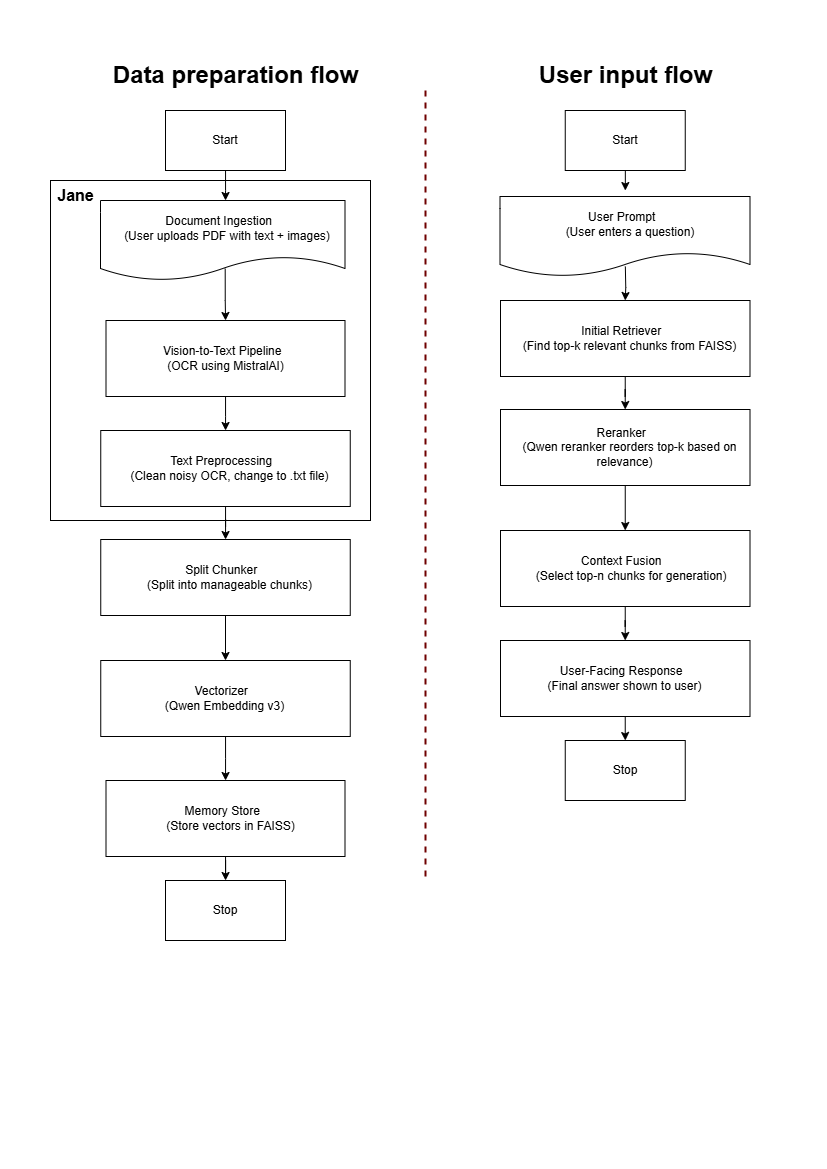

The diagram above was exported from draw.io. Its source (the exported page's mxGraphModel, read from the mxfile embedded in the PNG):
<mxGraphModel dx="1234" dy="703" grid="1" gridSize="10" guides="1" tooltips="1" connect="1" arrows="1" fold="1" page="1" pageScale="1" pageWidth="827" pageHeight="1169" math="0" shadow="0">
  <root>
    <mxCell id="0" />
    <mxCell id="1" parent="0" />
    <mxCell id="IeZsdIZ805MNUzhO2B3x-29" value="" style="rounded=0;whiteSpace=wrap;html=1;" vertex="1" parent="1">
      <mxGeometry x="50" y="180" width="320" height="340" as="geometry" />
    </mxCell>
    <mxCell id="IeZsdIZ805MNUzhO2B3x-15" style="edgeStyle=orthogonalEdgeStyle;rounded=0;orthogonalLoop=1;jettySize=auto;html=1;" edge="1" parent="1" source="IeZsdIZ805MNUzhO2B3x-1">
      <mxGeometry relative="1" as="geometry">
        <mxPoint x="225.030303030303" y="200" as="targetPoint" />
      </mxGeometry>
    </mxCell>
    <mxCell id="IeZsdIZ805MNUzhO2B3x-1" value="Start" style="rounded=0;whiteSpace=wrap;html=1;flipH=1;" vertex="1" parent="1">
      <mxGeometry x="165" y="110" width="120" height="60" as="geometry" />
    </mxCell>
    <mxCell id="IeZsdIZ805MNUzhO2B3x-2" value="Stop" style="rounded=0;whiteSpace=wrap;html=1;flipH=1;" vertex="1" parent="1">
      <mxGeometry x="564.75" y="740" width="120" height="60" as="geometry" />
    </mxCell>
    <mxCell id="IeZsdIZ805MNUzhO2B3x-16" style="edgeStyle=orthogonalEdgeStyle;rounded=0;orthogonalLoop=1;jettySize=auto;html=1;exitX=0.51;exitY=0.852;exitDx=0;exitDy=0;exitPerimeter=0;" edge="1" parent="1" source="IeZsdIZ805MNUzhO2B3x-39" target="IeZsdIZ805MNUzhO2B3x-5">
      <mxGeometry relative="1" as="geometry">
        <mxPoint x="224.9999999999999" y="276.0000000000001" as="sourcePoint" />
      </mxGeometry>
    </mxCell>
    <mxCell id="IeZsdIZ805MNUzhO2B3x-17" style="edgeStyle=orthogonalEdgeStyle;rounded=0;orthogonalLoop=1;jettySize=auto;html=1;" edge="1" parent="1" source="IeZsdIZ805MNUzhO2B3x-5" target="IeZsdIZ805MNUzhO2B3x-6">
      <mxGeometry relative="1" as="geometry" />
    </mxCell>
    <mxCell id="IeZsdIZ805MNUzhO2B3x-5" value="&lt;div&gt;Vision-to-Text Pipeline&amp;nbsp;&amp;nbsp;&lt;/div&gt;&lt;div&gt;&lt;span style=&quot;background-color: transparent; color: light-dark(rgb(0, 0, 0), rgb(255, 255, 255));&quot;&gt;(OCR using MistralAI)&lt;/span&gt;&lt;/div&gt;" style="rounded=0;whiteSpace=wrap;html=1;flipH=1;" vertex="1" parent="1">
      <mxGeometry x="105.5" y="320" width="239" height="76" as="geometry" />
    </mxCell>
    <mxCell id="IeZsdIZ805MNUzhO2B3x-18" style="edgeStyle=orthogonalEdgeStyle;rounded=0;orthogonalLoop=1;jettySize=auto;html=1;" edge="1" parent="1" source="IeZsdIZ805MNUzhO2B3x-6" target="IeZsdIZ805MNUzhO2B3x-7">
      <mxGeometry relative="1" as="geometry" />
    </mxCell>
    <mxCell id="IeZsdIZ805MNUzhO2B3x-6" value="&lt;div&gt;Text Preprocessing&amp;nbsp;&amp;nbsp;&lt;/div&gt;&lt;div&gt;&amp;nbsp; &amp;nbsp;(Clean noisy OCR, change to .txt file)&lt;/div&gt;" style="rounded=0;whiteSpace=wrap;html=1;flipH=1;" vertex="1" parent="1">
      <mxGeometry x="100.25" y="430" width="249.5" height="76" as="geometry" />
    </mxCell>
    <mxCell id="IeZsdIZ805MNUzhO2B3x-19" style="edgeStyle=orthogonalEdgeStyle;rounded=0;orthogonalLoop=1;jettySize=auto;html=1;" edge="1" parent="1" source="IeZsdIZ805MNUzhO2B3x-7" target="IeZsdIZ805MNUzhO2B3x-8">
      <mxGeometry relative="1" as="geometry" />
    </mxCell>
    <mxCell id="IeZsdIZ805MNUzhO2B3x-7" value="&lt;div&gt;Split Chunker&amp;nbsp;&amp;nbsp;&lt;/div&gt;&lt;div&gt;&amp;nbsp; &amp;nbsp;(Split into manageable chunks)&lt;/div&gt;" style="rounded=0;whiteSpace=wrap;html=1;flipH=1;" vertex="1" parent="1">
      <mxGeometry x="100.25" y="539" width="249.5" height="76" as="geometry" />
    </mxCell>
    <mxCell id="IeZsdIZ805MNUzhO2B3x-20" style="edgeStyle=orthogonalEdgeStyle;rounded=0;orthogonalLoop=1;jettySize=auto;html=1;" edge="1" parent="1" source="IeZsdIZ805MNUzhO2B3x-8" target="IeZsdIZ805MNUzhO2B3x-9">
      <mxGeometry relative="1" as="geometry" />
    </mxCell>
    <mxCell id="IeZsdIZ805MNUzhO2B3x-8" value="&lt;div&gt;Vectorizer&amp;nbsp;&amp;nbsp;&lt;/div&gt;&lt;div&gt;&lt;span style=&quot;background-color: transparent; color: light-dark(rgb(0, 0, 0), rgb(255, 255, 255));&quot;&gt;(Qwen Embedding v3)&lt;/span&gt;&lt;/div&gt;" style="rounded=0;whiteSpace=wrap;html=1;flipH=1;" vertex="1" parent="1">
      <mxGeometry x="100.25" y="660" width="249.5" height="76" as="geometry" />
    </mxCell>
    <mxCell id="IeZsdIZ805MNUzhO2B3x-34" style="edgeStyle=orthogonalEdgeStyle;rounded=0;orthogonalLoop=1;jettySize=auto;html=1;" edge="1" parent="1" source="IeZsdIZ805MNUzhO2B3x-9" target="IeZsdIZ805MNUzhO2B3x-33">
      <mxGeometry relative="1" as="geometry" />
    </mxCell>
    <mxCell id="IeZsdIZ805MNUzhO2B3x-9" value="&lt;div&gt;Memory Store&amp;nbsp;&amp;nbsp;&lt;/div&gt;&lt;div&gt;&amp;nbsp; &amp;nbsp;(Store vectors in FAISS)&lt;/div&gt;" style="rounded=0;whiteSpace=wrap;html=1;flipH=1;" vertex="1" parent="1">
      <mxGeometry x="105.5" y="780" width="239" height="76" as="geometry" />
    </mxCell>
    <mxCell id="IeZsdIZ805MNUzhO2B3x-22" style="edgeStyle=orthogonalEdgeStyle;rounded=0;orthogonalLoop=1;jettySize=auto;html=1;" edge="1" parent="1" target="IeZsdIZ805MNUzhO2B3x-11">
      <mxGeometry relative="1" as="geometry">
        <mxPoint x="624.8421052631581" y="266" as="sourcePoint" />
      </mxGeometry>
    </mxCell>
    <mxCell id="IeZsdIZ805MNUzhO2B3x-23" style="edgeStyle=orthogonalEdgeStyle;rounded=0;orthogonalLoop=1;jettySize=auto;html=1;" edge="1" parent="1" source="IeZsdIZ805MNUzhO2B3x-11" target="IeZsdIZ805MNUzhO2B3x-12">
      <mxGeometry relative="1" as="geometry" />
    </mxCell>
    <mxCell id="IeZsdIZ805MNUzhO2B3x-11" value="&lt;div&gt;Initial Retriever&amp;nbsp;&amp;nbsp;&lt;/div&gt;&lt;div&gt;&amp;nbsp; &amp;nbsp;(Find top-k relevant chunks from FAISS)&lt;/div&gt;" style="rounded=0;whiteSpace=wrap;html=1;flipH=1;" vertex="1" parent="1">
      <mxGeometry x="500" y="300" width="249.5" height="76" as="geometry" />
    </mxCell>
    <mxCell id="IeZsdIZ805MNUzhO2B3x-24" style="edgeStyle=orthogonalEdgeStyle;rounded=0;orthogonalLoop=1;jettySize=auto;html=1;" edge="1" parent="1" source="IeZsdIZ805MNUzhO2B3x-12" target="IeZsdIZ805MNUzhO2B3x-13">
      <mxGeometry relative="1" as="geometry" />
    </mxCell>
    <mxCell id="IeZsdIZ805MNUzhO2B3x-12" value="&lt;div&gt;Reranker&amp;nbsp;&amp;nbsp;&lt;/div&gt;&lt;div&gt;&amp;nbsp; &amp;nbsp;(Qwen reranker reorders top-k based on relevance)&lt;/div&gt;" style="rounded=0;whiteSpace=wrap;html=1;flipH=1;" vertex="1" parent="1">
      <mxGeometry x="500" y="409" width="249.5" height="76" as="geometry" />
    </mxCell>
    <mxCell id="IeZsdIZ805MNUzhO2B3x-25" style="edgeStyle=orthogonalEdgeStyle;rounded=0;orthogonalLoop=1;jettySize=auto;html=1;" edge="1" parent="1" source="IeZsdIZ805MNUzhO2B3x-13" target="IeZsdIZ805MNUzhO2B3x-14">
      <mxGeometry relative="1" as="geometry" />
    </mxCell>
    <mxCell id="IeZsdIZ805MNUzhO2B3x-13" value="&lt;div&gt;Context Fusion&amp;nbsp;&amp;nbsp;&lt;/div&gt;&lt;div&gt;&amp;nbsp; &amp;nbsp; (Select top-n chunks for generation)&lt;/div&gt;" style="rounded=0;whiteSpace=wrap;html=1;flipH=1;" vertex="1" parent="1">
      <mxGeometry x="500" y="530" width="249.5" height="76" as="geometry" />
    </mxCell>
    <mxCell id="IeZsdIZ805MNUzhO2B3x-26" style="edgeStyle=orthogonalEdgeStyle;rounded=0;orthogonalLoop=1;jettySize=auto;html=1;" edge="1" parent="1" source="IeZsdIZ805MNUzhO2B3x-14" target="IeZsdIZ805MNUzhO2B3x-2">
      <mxGeometry relative="1" as="geometry" />
    </mxCell>
    <mxCell id="IeZsdIZ805MNUzhO2B3x-14" value="&lt;div&gt;User-Facing Response&amp;nbsp;&amp;nbsp;&lt;/div&gt;&lt;div&gt;&lt;span style=&quot;background-color: transparent; color: light-dark(rgb(0, 0, 0), rgb(255, 255, 255));&quot;&gt;(Final answer shown to user)&lt;/span&gt;&lt;/div&gt;" style="rounded=0;whiteSpace=wrap;html=1;flipH=1;" vertex="1" parent="1">
      <mxGeometry x="500" y="640" width="249.5" height="76" as="geometry" />
    </mxCell>
    <mxCell id="IeZsdIZ805MNUzhO2B3x-27" value="" style="endArrow=none;html=1;rounded=1;fillColor=#a20025;strokeColor=light-dark(#6F0000,#FFFFFF);strokeWidth=2;dashed=1;curved=0;startFill=0;" edge="1" parent="1">
      <mxGeometry width="50" height="50" relative="1" as="geometry">
        <mxPoint x="425" y="90" as="sourcePoint" />
        <mxPoint x="425" y="880" as="targetPoint" />
      </mxGeometry>
    </mxCell>
    <mxCell id="IeZsdIZ805MNUzhO2B3x-30" value="Jane" style="text;html=1;align=center;verticalAlign=middle;resizable=0;points=[];autosize=1;strokeColor=none;fillColor=none;fontColor=light-dark(#000000,#FFFFFF);fontStyle=1;fontSize=16;" vertex="1" parent="1">
      <mxGeometry x="45.25" y="180" width="60" height="30" as="geometry" />
    </mxCell>
    <mxCell id="IeZsdIZ805MNUzhO2B3x-32" style="edgeStyle=orthogonalEdgeStyle;rounded=0;orthogonalLoop=1;jettySize=auto;html=1;" edge="1" parent="1" source="IeZsdIZ805MNUzhO2B3x-31">
      <mxGeometry relative="1" as="geometry">
        <mxPoint x="624.8421052631581" y="190" as="targetPoint" />
      </mxGeometry>
    </mxCell>
    <mxCell id="IeZsdIZ805MNUzhO2B3x-31" value="Start" style="rounded=0;whiteSpace=wrap;html=1;flipH=1;" vertex="1" parent="1">
      <mxGeometry x="564.75" y="110" width="120" height="60" as="geometry" />
    </mxCell>
    <mxCell id="IeZsdIZ805MNUzhO2B3x-33" value="Stop" style="rounded=0;whiteSpace=wrap;html=1;flipH=1;" vertex="1" parent="1">
      <mxGeometry x="165" y="880" width="120" height="60" as="geometry" />
    </mxCell>
    <mxCell id="IeZsdIZ805MNUzhO2B3x-35" value="&lt;h1&gt;Data preparation flow&lt;/h1&gt;" style="text;html=1;align=center;verticalAlign=middle;resizable=0;points=[];autosize=1;strokeColor=none;fillColor=none;" vertex="1" parent="1">
      <mxGeometry x="100.25" y="40" width="270" height="70" as="geometry" />
    </mxCell>
    <mxCell id="IeZsdIZ805MNUzhO2B3x-36" value="&lt;h1&gt;User input flow&lt;/h1&gt;" style="text;html=1;align=center;verticalAlign=middle;resizable=0;points=[];autosize=1;strokeColor=none;fillColor=none;" vertex="1" parent="1">
      <mxGeometry x="524.75" y="40" width="200" height="70" as="geometry" />
    </mxCell>
    <mxCell id="IeZsdIZ805MNUzhO2B3x-38" value="&lt;div&gt;User Prompt&amp;nbsp;&amp;nbsp;&lt;/div&gt;&lt;div&gt;&amp;nbsp; &amp;nbsp;(User enters a question)&lt;/div&gt;" style="shape=document;whiteSpace=wrap;html=1;boundedLbl=1;" vertex="1" parent="1">
      <mxGeometry x="499.5" y="196" width="250" height="80" as="geometry" />
    </mxCell>
    <mxCell id="IeZsdIZ805MNUzhO2B3x-39" value="&lt;div&gt;Document Ingestion&amp;nbsp;&amp;nbsp;&lt;/div&gt;&lt;div&gt;&amp;nbsp; &amp;nbsp;(User uploads PDF with text + images)&lt;/div&gt;" style="shape=document;whiteSpace=wrap;html=1;boundedLbl=1;" vertex="1" parent="1">
      <mxGeometry x="100" y="200" width="244.5" height="80" as="geometry" />
    </mxCell>
  </root>
</mxGraphModel>